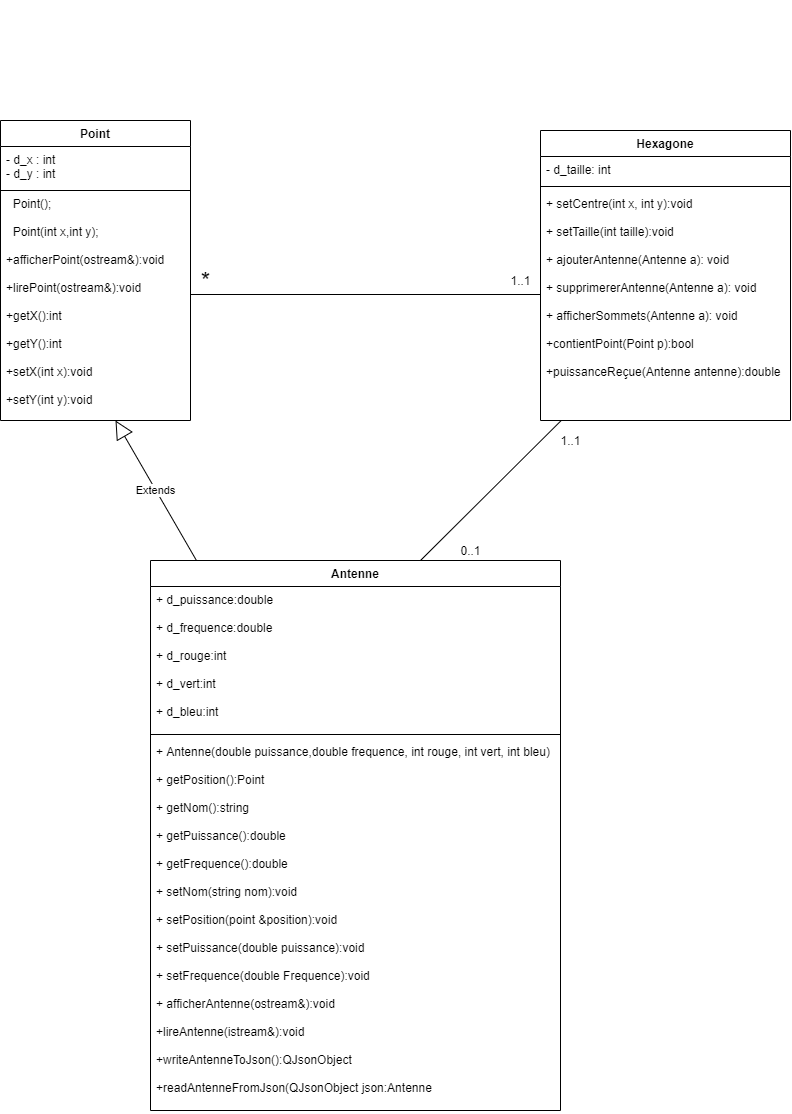

The diagram above was exported from draw.io. Its source (the exported page's mxGraphModel, read from the mxfile embedded in the PNG):
<mxGraphModel dx="1563" dy="1838" grid="1" gridSize="10" guides="1" tooltips="1" connect="1" arrows="1" fold="1" page="1" pageScale="1" pageWidth="827" pageHeight="1169" math="0" shadow="0">
  <root>
    <mxCell id="0" />
    <mxCell id="1" parent="0" />
    <mxCell id="QeNoN4Yg5u9FBNZWshuW-1" value="Point" style="swimlane;fontStyle=1;align=center;verticalAlign=top;childLayout=stackLayout;horizontal=1;startSize=26;horizontalStack=0;resizeParent=1;resizeParentMax=0;resizeLast=0;collapsible=1;marginBottom=0;" parent="1" vertex="1">
      <mxGeometry x="20" y="20" width="190" height="300" as="geometry" />
    </mxCell>
    <mxCell id="QeNoN4Yg5u9FBNZWshuW-2" value="- d_x : int &#10;- d_y : int" style="text;strokeColor=none;fillColor=none;align=left;verticalAlign=top;spacingLeft=4;spacingRight=4;overflow=hidden;rotatable=0;points=[[0,0.5],[1,0.5]];portConstraint=eastwest;" parent="QeNoN4Yg5u9FBNZWshuW-1" vertex="1">
      <mxGeometry y="26" width="190" height="44" as="geometry" />
    </mxCell>
    <mxCell id="QeNoN4Yg5u9FBNZWshuW-4" value="  Point();&#10;&#10;  Point(int x,int y);&#10;&#10;+afficherPoint(ostream&amp;):void&#10;&#10;+lirePoint(ostream&amp;):void&#10;&#10;+getX():int&#10;&#10;+getY():int&#10;&#10;+setX(int x):void&#10;&#10;+setY(int y):void&#10;&#10;&#10;&#10;&#10;&#10;&#10;&#10;&#10;&#10;" style="text;strokeColor=none;fillColor=none;align=left;verticalAlign=top;spacingLeft=4;spacingRight=4;overflow=hidden;rotatable=0;points=[[0,0.5],[1,0.5]];portConstraint=eastwest;" parent="QeNoN4Yg5u9FBNZWshuW-1" vertex="1">
      <mxGeometry y="70" width="190" height="230" as="geometry" />
    </mxCell>
    <mxCell id="QeNoN4Yg5u9FBNZWshuW-9" value="" style="line;strokeWidth=1;fillColor=none;align=left;verticalAlign=middle;spacingTop=-1;spacingLeft=3;spacingRight=3;rotatable=0;labelPosition=right;points=[];portConstraint=eastwest;" parent="1" vertex="1">
      <mxGeometry x="20" y="-100" width="190" height="380" as="geometry" />
    </mxCell>
    <mxCell id="QeNoN4Yg5u9FBNZWshuW-11" value="Hexagone" style="swimlane;fontStyle=1;align=center;verticalAlign=top;childLayout=stackLayout;horizontal=1;startSize=26;horizontalStack=0;resizeParent=1;resizeParentMax=0;resizeLast=0;collapsible=1;marginBottom=0;" parent="1" vertex="1">
      <mxGeometry x="560" y="30" width="250" height="290" as="geometry" />
    </mxCell>
    <mxCell id="QeNoN4Yg5u9FBNZWshuW-12" value="- d_taille: int" style="text;strokeColor=none;fillColor=none;align=left;verticalAlign=top;spacingLeft=4;spacingRight=4;overflow=hidden;rotatable=0;points=[[0,0.5],[1,0.5]];portConstraint=eastwest;" parent="QeNoN4Yg5u9FBNZWshuW-11" vertex="1">
      <mxGeometry y="26" width="250" height="26" as="geometry" />
    </mxCell>
    <mxCell id="QeNoN4Yg5u9FBNZWshuW-13" value="" style="line;strokeWidth=1;fillColor=none;align=left;verticalAlign=middle;spacingTop=-1;spacingLeft=3;spacingRight=3;rotatable=0;labelPosition=right;points=[];portConstraint=eastwest;" parent="QeNoN4Yg5u9FBNZWshuW-11" vertex="1">
      <mxGeometry y="52" width="250" height="8" as="geometry" />
    </mxCell>
    <mxCell id="QeNoN4Yg5u9FBNZWshuW-14" value="+ setCentre(int x, int y):void&#10;&#10;+ setTaille(int taille):void&#10;&#10;+ ajouterAntenne(Antenne a): void&#10;&#10;+ supprimererAntenne(Antenne a): void&#10;&#10;+ afficherSommets(Antenne a): void&#10;&#10;+contientPoint(Point p):bool&#10;&#10;+puissanceReçue(Antenne antenne):double&#10;&#10;" style="text;strokeColor=none;fillColor=none;align=left;verticalAlign=top;spacingLeft=4;spacingRight=4;overflow=hidden;rotatable=0;points=[[0,0.5],[1,0.5]];portConstraint=eastwest;" parent="QeNoN4Yg5u9FBNZWshuW-11" vertex="1">
      <mxGeometry y="60" width="250" height="230" as="geometry" />
    </mxCell>
    <mxCell id="QeNoN4Yg5u9FBNZWshuW-15" value="Antenne" style="swimlane;fontStyle=1;align=center;verticalAlign=top;childLayout=stackLayout;horizontal=1;startSize=26;horizontalStack=0;resizeParent=1;resizeParentMax=0;resizeLast=0;collapsible=1;marginBottom=0;" parent="1" vertex="1">
      <mxGeometry x="170" y="460" width="410" height="550" as="geometry" />
    </mxCell>
    <mxCell id="QeNoN4Yg5u9FBNZWshuW-16" value="+ d_puissance:double&#10;&#10;+ d_frequence:double&#10;&#10;+ d_rouge:int&#10;&#10;+ d_vert:int&#10;&#10;+ d_bleu:int" style="text;strokeColor=none;fillColor=none;align=left;verticalAlign=top;spacingLeft=4;spacingRight=4;overflow=hidden;rotatable=0;points=[[0,0.5],[1,0.5]];portConstraint=eastwest;" parent="QeNoN4Yg5u9FBNZWshuW-15" vertex="1">
      <mxGeometry y="26" width="410" height="144" as="geometry" />
    </mxCell>
    <mxCell id="QeNoN4Yg5u9FBNZWshuW-17" value="" style="line;strokeWidth=1;fillColor=none;align=left;verticalAlign=middle;spacingTop=-1;spacingLeft=3;spacingRight=3;rotatable=0;labelPosition=right;points=[];portConstraint=eastwest;" parent="QeNoN4Yg5u9FBNZWshuW-15" vertex="1">
      <mxGeometry y="170" width="410" height="8" as="geometry" />
    </mxCell>
    <mxCell id="QeNoN4Yg5u9FBNZWshuW-18" value="+ Antenne(double puissance,double frequence, int rouge, int vert, int bleu)&#10;&#10;+ getPosition():Point&#10;&#10;+ getNom():string&#10;&#10;+ getPuissance():double&#10;&#10;+ getFrequence():double&#10;&#10;+ setNom(string nom):void&#10;&#10;+ setPosition(point &amp;position):void&#10;&#10;+ setPuissance(double puissance):void&#10;&#10;+ setFrequence(double Frequence):void&#10;&#10;+ afficherAntenne(ostream&amp;):void&#10;&#10;+lireAntenne(istream&amp;):void&#10;&#10;+writeAntenneToJson():QJsonObject&#10;&#10;+readAntenneFromJson(QJsonObject json:Antenne&#10;&#10;&#10;&#10;" style="text;strokeColor=none;fillColor=none;align=left;verticalAlign=top;spacingLeft=4;spacingRight=4;overflow=hidden;rotatable=0;points=[[0,0.5],[1,0.5]];portConstraint=eastwest;" parent="QeNoN4Yg5u9FBNZWshuW-15" vertex="1">
      <mxGeometry y="178" width="410" height="372" as="geometry" />
    </mxCell>
    <mxCell id="QeNoN4Yg5u9FBNZWshuW-23" value="" style="line;strokeWidth=1;fillColor=none;align=left;verticalAlign=middle;spacingTop=-1;spacingLeft=3;spacingRight=3;rotatable=0;labelPosition=right;points=[];portConstraint=eastwest;" parent="1" vertex="1">
      <mxGeometry x="210" y="190" width="350" height="8" as="geometry" />
    </mxCell>
    <mxCell id="QeNoN4Yg5u9FBNZWshuW-25" value="&lt;font style=&quot;font-size: 24px&quot;&gt;*&lt;/font&gt;" style="text;html=1;align=center;verticalAlign=middle;resizable=0;points=[];autosize=1;" parent="1" vertex="1">
      <mxGeometry x="215" y="170" width="20" height="20" as="geometry" />
    </mxCell>
    <mxCell id="QeNoN4Yg5u9FBNZWshuW-26" value="1..1" style="text;html=1;align=center;verticalAlign=middle;resizable=0;points=[];autosize=1;" parent="1" vertex="1">
      <mxGeometry x="520" y="170" width="40" height="20" as="geometry" />
    </mxCell>
    <mxCell id="QeNoN4Yg5u9FBNZWshuW-30" value="" style="endArrow=none;html=1;entryX=0.083;entryY=1;entryDx=0;entryDy=0;entryPerimeter=0;" parent="1" target="QeNoN4Yg5u9FBNZWshuW-14" edge="1">
      <mxGeometry width="50" height="50" relative="1" as="geometry">
        <mxPoint x="440" y="460" as="sourcePoint" />
        <mxPoint x="490" y="410" as="targetPoint" />
      </mxGeometry>
    </mxCell>
    <mxCell id="QeNoN4Yg5u9FBNZWshuW-38" value="0..1" style="text;html=1;align=center;verticalAlign=middle;resizable=0;points=[];autosize=1;" parent="1" vertex="1">
      <mxGeometry x="470" y="440" width="40" height="20" as="geometry" />
    </mxCell>
    <mxCell id="QeNoN4Yg5u9FBNZWshuW-39" value="1..1" style="text;html=1;align=center;verticalAlign=middle;resizable=0;points=[];autosize=1;" parent="1" vertex="1">
      <mxGeometry x="570" y="330" width="40" height="20" as="geometry" />
    </mxCell>
    <mxCell id="QeNoN4Yg5u9FBNZWshuW-40" value="Extends" style="endArrow=block;endSize=16;endFill=0;html=1;" parent="1" source="QeNoN4Yg5u9FBNZWshuW-15" edge="1">
      <mxGeometry width="160" relative="1" as="geometry">
        <mxPoint x="120" y="380" as="sourcePoint" />
        <mxPoint x="135" y="320" as="targetPoint" />
      </mxGeometry>
    </mxCell>
  </root>
</mxGraphModel>